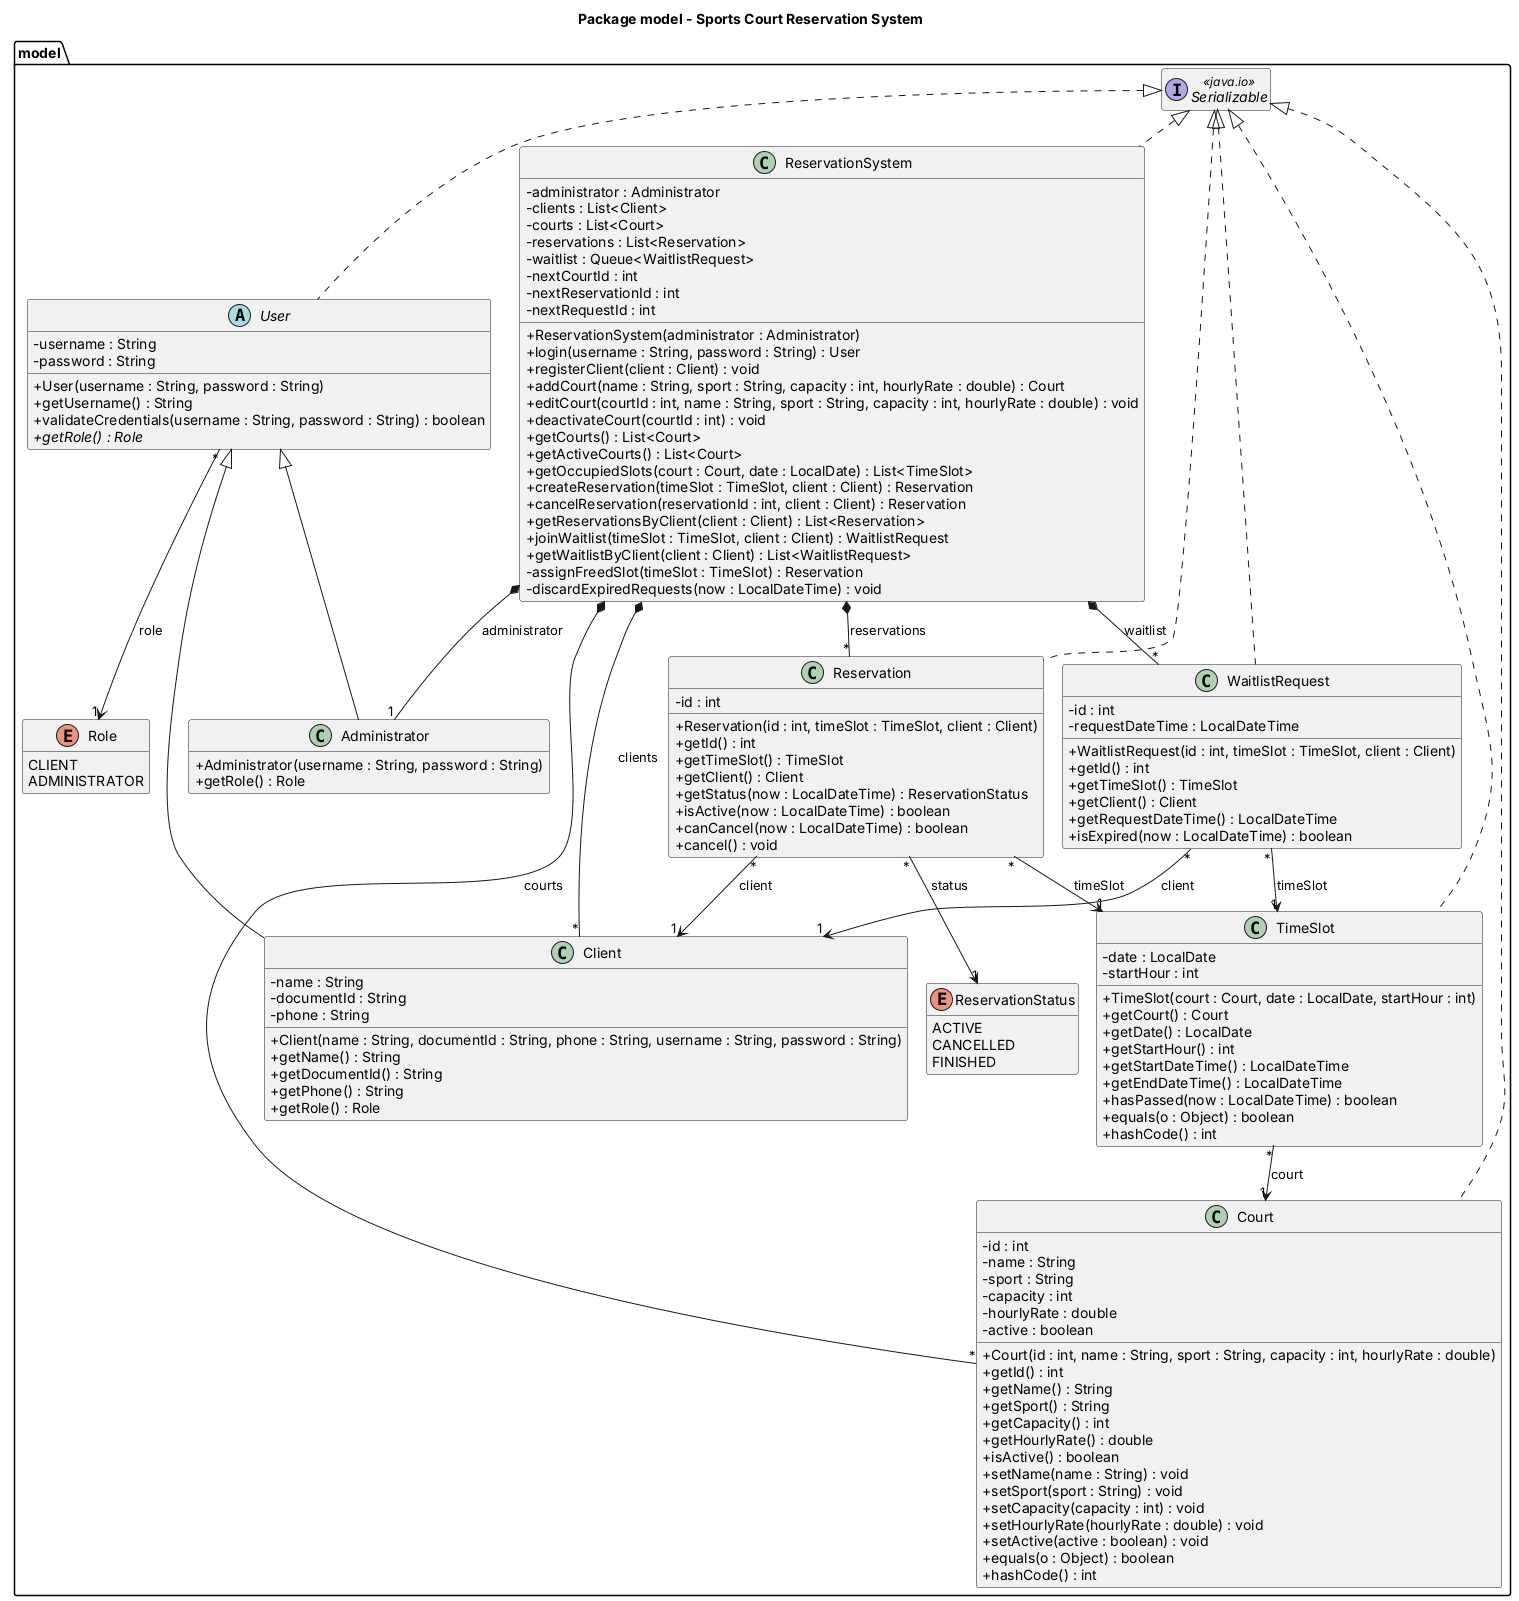

The diagram above was rendered by PlantUML. Its source (embedded in the PNG):
@startuml
!pragma layout smetana
title Package model - Sports Court Reservation System

skinparam classAttributeIconSize 0
hide empty members

package "model" {

  interface Serializable <<java.io>>

  class ReservationSystem {
    - administrator : Administrator
    - clients : List<Client>
    - courts : List<Court>
    - reservations : List<Reservation>
    - waitlist : Queue<WaitlistRequest>
    - nextCourtId : int
    - nextReservationId : int
    - nextRequestId : int
    + ReservationSystem(administrator : Administrator)
    + login(username : String, password : String) : User
    + registerClient(client : Client) : void
    + addCourt(name : String, sport : String, capacity : int, hourlyRate : double) : Court
    + editCourt(courtId : int, name : String, sport : String, capacity : int, hourlyRate : double) : void
    + deactivateCourt(courtId : int) : void
    + getCourts() : List<Court>
    + getActiveCourts() : List<Court>
    + getOccupiedSlots(court : Court, date : LocalDate) : List<TimeSlot>
    + createReservation(timeSlot : TimeSlot, client : Client) : Reservation
    + cancelReservation(reservationId : int, client : Client) : Reservation
    + getReservationsByClient(client : Client) : List<Reservation>
    + joinWaitlist(timeSlot : TimeSlot, client : Client) : WaitlistRequest
    + getWaitlistByClient(client : Client) : List<WaitlistRequest>
    - assignFreedSlot(timeSlot : TimeSlot) : Reservation
    - discardExpiredRequests(now : LocalDateTime) : void
  }

  abstract class User {
    - username : String
    - password : String
    + User(username : String, password : String)
    + getUsername() : String
    + validateCredentials(username : String, password : String) : boolean
    + {abstract} getRole() : Role
  }

  class Client {
    - name : String
    - documentId : String
    - phone : String
    + Client(name : String, documentId : String, phone : String, username : String, password : String)
    + getName() : String
    + getDocumentId() : String
    + getPhone() : String
    + getRole() : Role
  }

  class Administrator {
    + Administrator(username : String, password : String)
    + getRole() : Role
  }

  enum Role {
    CLIENT
    ADMINISTRATOR
  }

  class Court {
    - id : int
    - name : String
    - sport : String
    - capacity : int
    - hourlyRate : double
    - active : boolean
    + Court(id : int, name : String, sport : String, capacity : int, hourlyRate : double)
    + getId() : int
    + getName() : String
    + getSport() : String
    + getCapacity() : int
    + getHourlyRate() : double
    + isActive() : boolean
    + setName(name : String) : void
    + setSport(sport : String) : void
    + setCapacity(capacity : int) : void
    + setHourlyRate(hourlyRate : double) : void
    + setActive(active : boolean) : void
    + equals(o : Object) : boolean
    + hashCode() : int
  }

  class TimeSlot {
    - date : LocalDate
    - startHour : int
    + TimeSlot(court : Court, date : LocalDate, startHour : int)
    + getCourt() : Court
    + getDate() : LocalDate
    + getStartHour() : int
    + getStartDateTime() : LocalDateTime
    + getEndDateTime() : LocalDateTime
    + hasPassed(now : LocalDateTime) : boolean
    + equals(o : Object) : boolean
    + hashCode() : int
  }

  enum ReservationStatus {
    ACTIVE
    CANCELLED
    FINISHED
  }

  class Reservation {
    - id : int
    + Reservation(id : int, timeSlot : TimeSlot, client : Client)
    + getId() : int
    + getTimeSlot() : TimeSlot
    + getClient() : Client
    + getStatus(now : LocalDateTime) : ReservationStatus
    + isActive(now : LocalDateTime) : boolean
    + canCancel(now : LocalDateTime) : boolean
    + cancel() : void
  }

  class WaitlistRequest {
    - id : int
    - requestDateTime : LocalDateTime
    + WaitlistRequest(id : int, timeSlot : TimeSlot, client : Client)
    + getId() : int
    + getTimeSlot() : TimeSlot
    + getClient() : Client
    + getRequestDateTime() : LocalDateTime
    + isExpired(now : LocalDateTime) : boolean
  }
}

User <|-- Client
User <|-- Administrator

Serializable <|.. ReservationSystem
Serializable <|.. User
Serializable <|.. Court
Serializable <|.. TimeSlot
Serializable <|.. Reservation
Serializable <|.. WaitlistRequest

ReservationSystem *-- "1" Administrator : administrator
ReservationSystem *-- "*" Client : clients
ReservationSystem *-- "*" Court : courts
ReservationSystem *-- "*" Reservation : reservations
ReservationSystem *-- "*" WaitlistRequest : waitlist

User "*" --> "1" Role : role
TimeSlot "*" --> "1" Court : court
Reservation "*" --> "1" TimeSlot : timeSlot
Reservation "*" --> "1" Client : client
Reservation "*" --> "1" ReservationStatus : status
WaitlistRequest "*" --> "1" TimeSlot : timeSlot
WaitlistRequest "*" --> "1" Client : client

@enduml